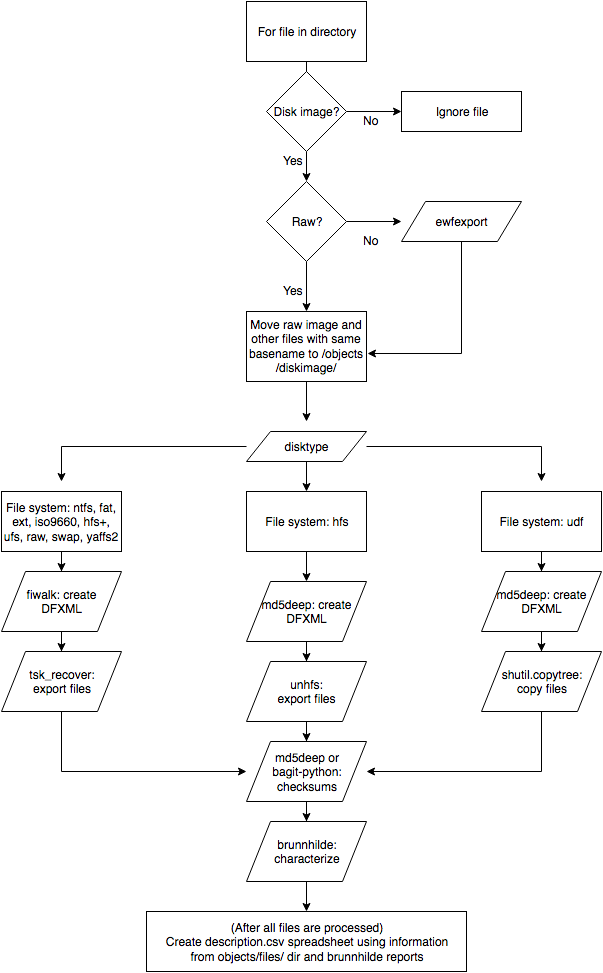

The diagram above was exported from draw.io. Its source (the exported page's mxGraphModel, read from the mxfile embedded in the PNG):
<mxGraphModel dx="1196" dy="1099" grid="1" gridSize="10" guides="1" tooltips="1" connect="1" arrows="1" fold="1" page="1" pageScale="1" pageWidth="850" pageHeight="1100" background="#ffffff" math="0" shadow="0">
  <root>
    <mxCell id="0" />
    <mxCell id="1" parent="0" />
    <mxCell id="4" value="" style="edgeStyle=orthogonalEdgeStyle;rounded=0;html=1;jettySize=auto;orthogonalLoop=1;" edge="1" parent="1" source="2">
      <mxGeometry relative="1" as="geometry">
        <mxPoint x="425" y="180" as="targetPoint" />
      </mxGeometry>
    </mxCell>
    <mxCell id="2" value="For file in directory&lt;br&gt;" style="whiteSpace=wrap;html=1;" vertex="1" parent="1">
      <mxGeometry x="365" y="70" width="120" height="60" as="geometry" />
    </mxCell>
    <mxCell id="9" value="" style="edgeStyle=orthogonalEdgeStyle;rounded=0;html=1;jettySize=auto;orthogonalLoop=1;" edge="1" parent="1" source="5" target="8">
      <mxGeometry relative="1" as="geometry" />
    </mxCell>
    <mxCell id="12" value="" style="edgeStyle=orthogonalEdgeStyle;rounded=0;html=1;jettySize=auto;orthogonalLoop=1;" edge="1" parent="1" source="5" target="11">
      <mxGeometry relative="1" as="geometry" />
    </mxCell>
    <mxCell id="5" value="Disk image?&lt;br&gt;" style="rhombus;whiteSpace=wrap;html=1;" vertex="1" parent="1">
      <mxGeometry x="385" y="140" width="80" height="80" as="geometry" />
    </mxCell>
    <mxCell id="23" value="" style="edgeStyle=orthogonalEdgeStyle;rounded=0;html=1;jettySize=auto;orthogonalLoop=1;" edge="1" parent="1" source="8" target="17">
      <mxGeometry relative="1" as="geometry" />
    </mxCell>
    <mxCell id="28" value="" style="edgeStyle=orthogonalEdgeStyle;rounded=0;html=1;jettySize=auto;orthogonalLoop=1;" edge="1" parent="1" source="8" target="16">
      <mxGeometry relative="1" as="geometry" />
    </mxCell>
    <mxCell id="8" value="Raw?" style="rhombus;whiteSpace=wrap;html=1;" vertex="1" parent="1">
      <mxGeometry x="385" y="250" width="80" height="80" as="geometry" />
    </mxCell>
    <mxCell id="10" value="Yes&lt;br&gt;" style="text;html=1;resizable=0;autosize=1;align=left;verticalAlign=top;spacingTop=-4;points=[];" vertex="1" parent="1">
      <mxGeometry x="400" y="220" width="40" height="20" as="geometry" />
    </mxCell>
    <mxCell id="11" value="Ignore file&lt;br&gt;" style="whiteSpace=wrap;html=1;" vertex="1" parent="1">
      <mxGeometry x="520" y="160" width="120" height="40" as="geometry" />
    </mxCell>
    <mxCell id="13" value="No&lt;br&gt;" style="text;html=1;resizable=0;autosize=1;align=left;verticalAlign=top;spacingTop=-4;points=[];" vertex="1" parent="1">
      <mxGeometry x="480" y="180" width="30" height="20" as="geometry" />
    </mxCell>
    <mxCell id="30" value="" style="edgeStyle=orthogonalEdgeStyle;rounded=0;html=1;jettySize=auto;orthogonalLoop=1;entryX=1.008;entryY=0.6;entryPerimeter=0;" edge="1" parent="1" source="16" target="17">
      <mxGeometry relative="1" as="geometry">
        <mxPoint x="600" y="400" as="targetPoint" />
        <Array as="points">
          <mxPoint x="580" y="422" />
        </Array>
      </mxGeometry>
    </mxCell>
    <mxCell id="16" value="ewfexport" style="shape=parallelogram;whiteSpace=wrap;html=1;" vertex="1" parent="1">
      <mxGeometry x="520" y="270" width="120" height="40" as="geometry" />
    </mxCell>
    <mxCell id="32" value="" style="edgeStyle=orthogonalEdgeStyle;rounded=0;html=1;jettySize=auto;orthogonalLoop=1;" edge="1" parent="1" source="17">
      <mxGeometry relative="1" as="geometry">
        <mxPoint x="425" y="490" as="targetPoint" />
      </mxGeometry>
    </mxCell>
    <mxCell id="17" value="Move raw image and other files with same basename to /objects/diskimage/&lt;br&gt;" style="whiteSpace=wrap;html=1;" vertex="1" parent="1">
      <mxGeometry x="365" y="380" width="120" height="70" as="geometry" />
    </mxCell>
    <mxCell id="22" value="No&lt;br&gt;" style="text;html=1;resizable=0;autosize=1;align=left;verticalAlign=top;spacingTop=-4;points=[];" vertex="1" parent="1">
      <mxGeometry x="480" y="300" width="30" height="20" as="geometry" />
    </mxCell>
    <mxCell id="25" value="Yes&lt;br&gt;" style="text;html=1;resizable=0;autosize=1;align=left;verticalAlign=top;spacingTop=-4;points=[];" vertex="1" parent="1">
      <mxGeometry x="400" y="350" width="40" height="20" as="geometry" />
    </mxCell>
    <mxCell id="51" value="" style="edgeStyle=orthogonalEdgeStyle;rounded=0;html=1;jettySize=auto;orthogonalLoop=1;" edge="1" parent="1" source="33">
      <mxGeometry relative="1" as="geometry">
        <mxPoint x="180" y="550" as="targetPoint" />
      </mxGeometry>
    </mxCell>
    <mxCell id="52" value="" style="edgeStyle=orthogonalEdgeStyle;rounded=0;html=1;jettySize=auto;orthogonalLoop=1;" edge="1" parent="1" source="33" target="35">
      <mxGeometry relative="1" as="geometry" />
    </mxCell>
    <mxCell id="54" value="" style="edgeStyle=orthogonalEdgeStyle;rounded=0;html=1;jettySize=auto;orthogonalLoop=1;" edge="1" parent="1" source="33">
      <mxGeometry relative="1" as="geometry">
        <mxPoint x="660" y="550" as="targetPoint" />
      </mxGeometry>
    </mxCell>
    <mxCell id="33" value="disktype&lt;br&gt;" style="shape=parallelogram;whiteSpace=wrap;html=1;" vertex="1" parent="1">
      <mxGeometry x="365" y="500" width="120" height="30" as="geometry" />
    </mxCell>
    <mxCell id="55" value="" style="edgeStyle=orthogonalEdgeStyle;rounded=0;html=1;jettySize=auto;orthogonalLoop=1;" edge="1" parent="1" source="34" target="37">
      <mxGeometry relative="1" as="geometry" />
    </mxCell>
    <mxCell id="34" value="File system: ntfs, fat, ext, iso9660, hfs+, ufs, raw, swap, yaffs2&lt;br&gt;" style="whiteSpace=wrap;html=1;" vertex="1" parent="1">
      <mxGeometry x="120" y="560" width="120" height="60" as="geometry" />
    </mxCell>
    <mxCell id="56" value="" style="edgeStyle=orthogonalEdgeStyle;rounded=0;html=1;jettySize=auto;orthogonalLoop=1;" edge="1" parent="1" source="35" target="43">
      <mxGeometry relative="1" as="geometry" />
    </mxCell>
    <mxCell id="35" value="File system: hfs&lt;br&gt;" style="whiteSpace=wrap;html=1;" vertex="1" parent="1">
      <mxGeometry x="365" y="560" width="120" height="60" as="geometry" />
    </mxCell>
    <mxCell id="57" value="" style="edgeStyle=orthogonalEdgeStyle;rounded=0;html=1;jettySize=auto;orthogonalLoop=1;" edge="1" parent="1" source="36" target="44">
      <mxGeometry relative="1" as="geometry" />
    </mxCell>
    <mxCell id="36" value="File system: udf&lt;br&gt;" style="whiteSpace=wrap;html=1;" vertex="1" parent="1">
      <mxGeometry x="600" y="560" width="120" height="60" as="geometry" />
    </mxCell>
    <mxCell id="59" value="" style="edgeStyle=orthogonalEdgeStyle;rounded=0;html=1;jettySize=auto;orthogonalLoop=1;" edge="1" parent="1" source="37" target="38">
      <mxGeometry relative="1" as="geometry" />
    </mxCell>
    <mxCell id="37" value="fiwalk: create &lt;br&gt;DFXML&lt;br&gt;" style="shape=parallelogram;whiteSpace=wrap;html=1;" vertex="1" parent="1">
      <mxGeometry x="120" y="640" width="120" height="60" as="geometry" />
    </mxCell>
    <mxCell id="65" value="" style="edgeStyle=orthogonalEdgeStyle;rounded=0;html=1;jettySize=auto;orthogonalLoop=1;entryX=0;entryY=0.5;" edge="1" parent="1" source="38" target="47">
      <mxGeometry relative="1" as="geometry">
        <mxPoint x="180" y="860" as="targetPoint" />
        <Array as="points">
          <mxPoint x="180" y="840" />
        </Array>
      </mxGeometry>
    </mxCell>
    <mxCell id="38" value="tsk_recover:&lt;br&gt;export files&lt;br&gt;" style="shape=parallelogram;whiteSpace=wrap;html=1;" vertex="1" parent="1">
      <mxGeometry x="120" y="720" width="120" height="60" as="geometry" />
    </mxCell>
    <mxCell id="58" value="" style="edgeStyle=orthogonalEdgeStyle;rounded=0;html=1;jettySize=auto;orthogonalLoop=1;" edge="1" parent="1" source="43" target="45">
      <mxGeometry relative="1" as="geometry" />
    </mxCell>
    <mxCell id="43" value="md5deep: create &lt;br&gt;DFXML&lt;br&gt;" style="shape=parallelogram;whiteSpace=wrap;html=1;" vertex="1" parent="1">
      <mxGeometry x="365" y="650" width="120" height="60" as="geometry" />
    </mxCell>
    <mxCell id="60" value="" style="edgeStyle=orthogonalEdgeStyle;rounded=0;html=1;jettySize=auto;orthogonalLoop=1;" edge="1" parent="1" source="44" target="46">
      <mxGeometry relative="1" as="geometry" />
    </mxCell>
    <mxCell id="44" value="md5deep: create &lt;br&gt;DFXML&lt;br&gt;" style="shape=parallelogram;whiteSpace=wrap;html=1;" vertex="1" parent="1">
      <mxGeometry x="600" y="640" width="120" height="60" as="geometry" />
    </mxCell>
    <mxCell id="61" value="" style="edgeStyle=orthogonalEdgeStyle;rounded=0;html=1;jettySize=auto;orthogonalLoop=1;" edge="1" parent="1" source="45" target="47">
      <mxGeometry relative="1" as="geometry" />
    </mxCell>
    <mxCell id="45" value="unhfs:&lt;br&gt;export files&lt;br&gt;" style="shape=parallelogram;whiteSpace=wrap;html=1;" vertex="1" parent="1">
      <mxGeometry x="365" y="730" width="120" height="60" as="geometry" />
    </mxCell>
    <mxCell id="63" value="" style="edgeStyle=orthogonalEdgeStyle;rounded=0;html=1;jettySize=auto;orthogonalLoop=1;" edge="1" parent="1" source="46">
      <mxGeometry relative="1" as="geometry">
        <mxPoint x="485" y="840" as="targetPoint" />
        <Array as="points">
          <mxPoint x="660" y="840" />
          <mxPoint x="485" y="840" />
        </Array>
      </mxGeometry>
    </mxCell>
    <mxCell id="46" value="shutil.copytree:&lt;br&gt;copy files&lt;br&gt;" style="shape=parallelogram;whiteSpace=wrap;html=1;" vertex="1" parent="1">
      <mxGeometry x="600" y="720" width="120" height="60" as="geometry" />
    </mxCell>
    <mxCell id="66" value="" style="edgeStyle=orthogonalEdgeStyle;rounded=0;html=1;jettySize=auto;orthogonalLoop=1;" edge="1" parent="1" source="47" target="48">
      <mxGeometry relative="1" as="geometry" />
    </mxCell>
    <mxCell id="47" value="md5deep or&lt;br&gt;bagit-python:&lt;br&gt;checksums&lt;br&gt;" style="shape=parallelogram;whiteSpace=wrap;html=1;" vertex="1" parent="1">
      <mxGeometry x="365" y="810" width="120" height="60" as="geometry" />
    </mxCell>
    <mxCell id="67" value="" style="edgeStyle=orthogonalEdgeStyle;rounded=0;html=1;jettySize=auto;orthogonalLoop=1;" edge="1" parent="1" source="48" target="49">
      <mxGeometry relative="1" as="geometry" />
    </mxCell>
    <mxCell id="48" value="brunnhilde:&lt;br&gt;characterize&lt;br&gt;" style="shape=parallelogram;whiteSpace=wrap;html=1;" vertex="1" parent="1">
      <mxGeometry x="365" y="890" width="120" height="60" as="geometry" />
    </mxCell>
    <mxCell id="49" value="(After all files are processed)&lt;br&gt;Create description.csv spreadsheet using information&lt;br&gt;from objects/files/ dir and brunnhilde reports&lt;br&gt;" style="whiteSpace=wrap;html=1;" vertex="1" parent="1">
      <mxGeometry x="265" y="980" width="320" height="60" as="geometry" />
    </mxCell>
  </root>
</mxGraphModel>